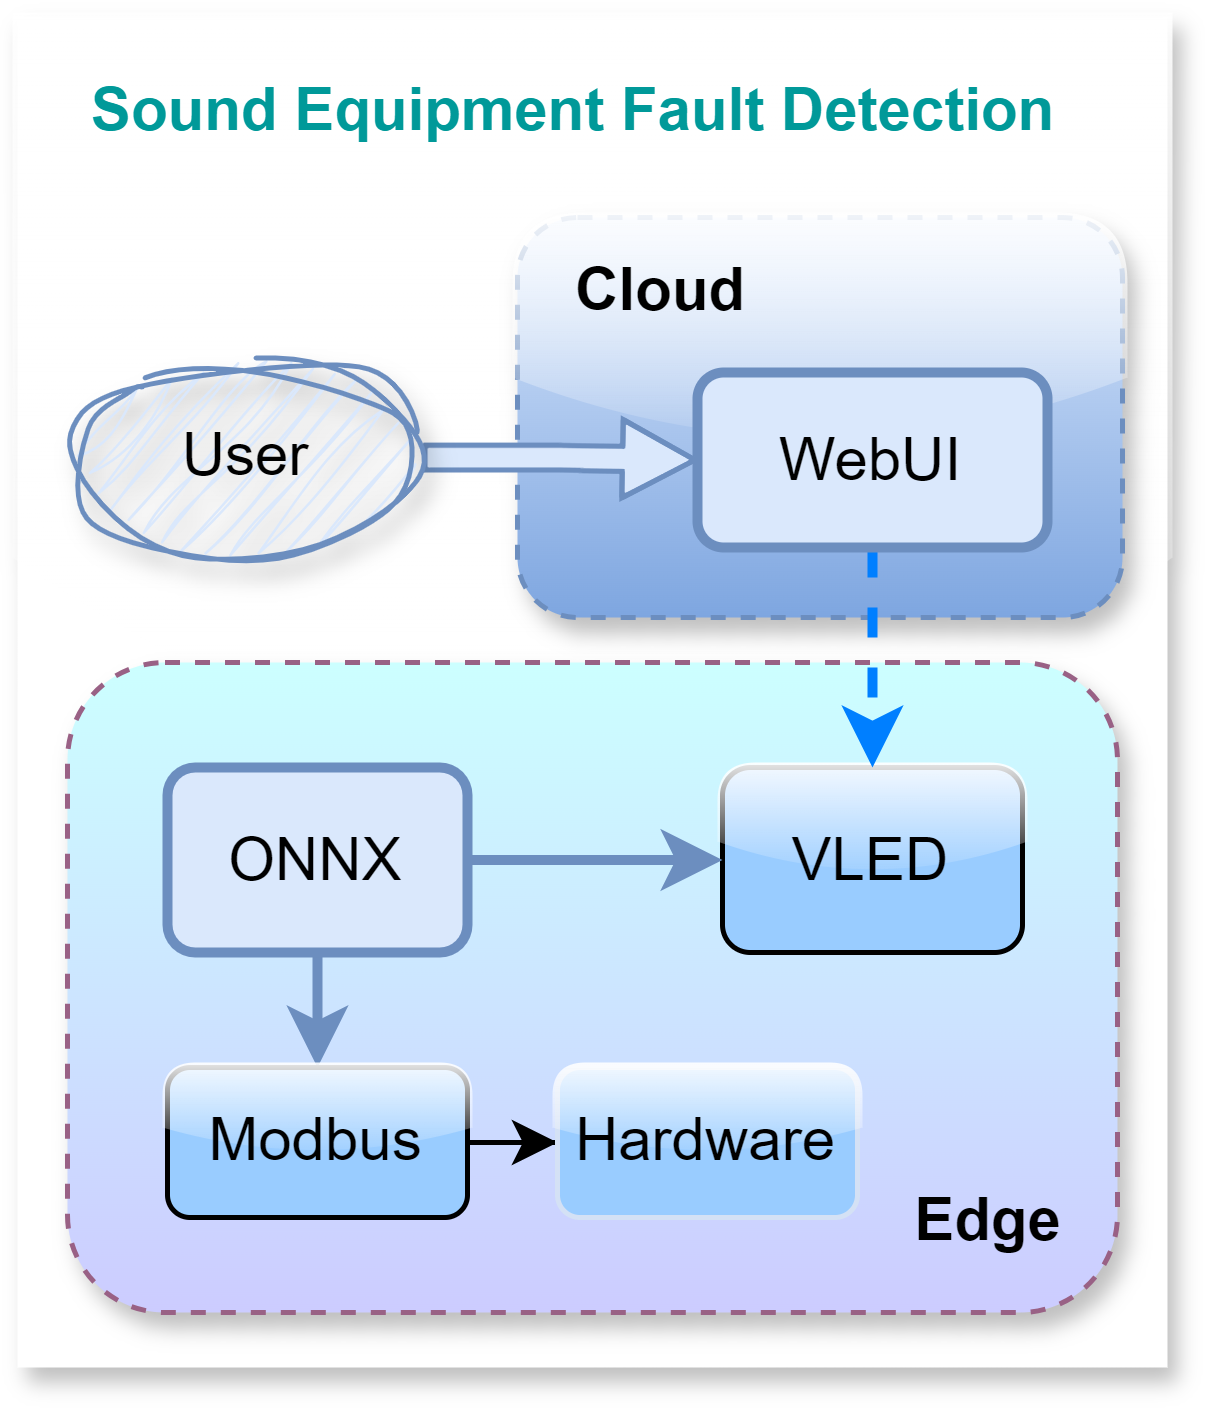

The diagram above was exported from draw.io. Its source (the exported page's mxGraphModel, read from the mxfile embedded in the PNG):
<mxGraphModel dx="724" dy="384" grid="0" gridSize="10" guides="1" tooltips="1" connect="1" arrows="1" fold="1" page="1" pageScale="1" pageWidth="827" pageHeight="1169" math="0" shadow="0">
  <root>
    <mxCell id="0" />
    <mxCell id="1" parent="0" />
    <mxCell id="jCVkHj5aI1NuYYwZKYvs-1" value="" style="rounded=0;whiteSpace=wrap;html=1;strokeWidth=0.5;strokeColor=none;shadow=1;glass=1;" vertex="1" parent="1">
      <mxGeometry x="252" y="109" width="230" height="270" as="geometry" />
    </mxCell>
    <mxCell id="jCVkHj5aI1NuYYwZKYvs-2" value="" style="rounded=1;whiteSpace=wrap;html=1;fillColor=#dae8fc;strokeColor=#6c8ebf;shadow=1;dashed=1;gradientColor=#7ea6e0;glass=1;" vertex="1" parent="1">
      <mxGeometry x="352" y="149" width="121" height="80" as="geometry" />
    </mxCell>
    <mxCell id="jCVkHj5aI1NuYYwZKYvs-3" value="&lt;div&gt;&lt;br&gt;&lt;/div&gt;&lt;div&gt;&lt;br&gt;&lt;/div&gt;&lt;div&gt;&lt;br&gt;&lt;/div&gt;&lt;div&gt;&lt;br&gt;&lt;/div&gt;&lt;div&gt;&lt;span style=&quot;background-color: initial;&quot;&gt;&lt;br&gt;&lt;/span&gt;&lt;/div&gt;&lt;div&gt;&lt;span style=&quot;background-color: initial;&quot;&gt;&lt;br&gt;&lt;/span&gt;&lt;/div&gt;&lt;div&gt;&lt;br&gt;&lt;/div&gt;" style="rounded=1;whiteSpace=wrap;html=1;dashed=1;fillColor=#CCFFFF;strokeColor=#996185;shadow=1;gradientColor=#CCCCFF;gradientDirection=south;glass=0;" vertex="1" parent="1">
      <mxGeometry x="262" y="238" width="210" height="130" as="geometry" />
    </mxCell>
    <mxCell id="jCVkHj5aI1NuYYwZKYvs-4" value="VLED" style="rounded=1;whiteSpace=wrap;html=1;strokeWidth=1;fillColor=#99CCFF;strokeColor=default;glass=1;" vertex="1" parent="1">
      <mxGeometry x="393" y="259" width="60" height="37" as="geometry" />
    </mxCell>
    <mxCell id="jCVkHj5aI1NuYYwZKYvs-5" style="edgeStyle=orthogonalEdgeStyle;rounded=0;orthogonalLoop=1;jettySize=auto;html=1;entryX=0;entryY=0.5;entryDx=0;entryDy=0;strokeWidth=2;fillColor=#dae8fc;strokeColor=#6c8ebf;" edge="1" parent="1" source="jCVkHj5aI1NuYYwZKYvs-7" target="jCVkHj5aI1NuYYwZKYvs-4">
      <mxGeometry relative="1" as="geometry" />
    </mxCell>
    <mxCell id="jCVkHj5aI1NuYYwZKYvs-6" style="edgeStyle=orthogonalEdgeStyle;rounded=0;orthogonalLoop=1;jettySize=auto;html=1;entryX=0.5;entryY=0;entryDx=0;entryDy=0;strokeWidth=2;fillColor=#dae8fc;strokeColor=#6c8ebf;" edge="1" parent="1" source="jCVkHj5aI1NuYYwZKYvs-7" target="jCVkHj5aI1NuYYwZKYvs-11">
      <mxGeometry relative="1" as="geometry" />
    </mxCell>
    <mxCell id="jCVkHj5aI1NuYYwZKYvs-7" value="ONNX" style="rounded=1;whiteSpace=wrap;html=1;strokeWidth=2;fillColor=#dae8fc;strokeColor=#6c8ebf;" vertex="1" parent="1">
      <mxGeometry x="282" y="259" width="60" height="37" as="geometry" />
    </mxCell>
    <mxCell id="jCVkHj5aI1NuYYwZKYvs-8" style="edgeStyle=orthogonalEdgeStyle;rounded=0;orthogonalLoop=1;jettySize=auto;html=1;entryX=0.5;entryY=0;entryDx=0;entryDy=0;strokeWidth=2;dashed=1;fillColor=#dae8fc;strokeColor=#007FFF;" edge="1" parent="1" source="jCVkHj5aI1NuYYwZKYvs-9" target="jCVkHj5aI1NuYYwZKYvs-4">
      <mxGeometry relative="1" as="geometry" />
    </mxCell>
    <mxCell id="jCVkHj5aI1NuYYwZKYvs-9" value="WebUI" style="rounded=1;whiteSpace=wrap;html=1;strokeWidth=2;glass=0;shadow=0;fillColor=#dae8fc;strokeColor=#6c8ebf;" vertex="1" parent="1">
      <mxGeometry x="388" y="180" width="70" height="35" as="geometry" />
    </mxCell>
    <mxCell id="jCVkHj5aI1NuYYwZKYvs-10" value="" style="edgeStyle=orthogonalEdgeStyle;rounded=0;orthogonalLoop=1;jettySize=auto;html=1;" edge="1" parent="1" source="jCVkHj5aI1NuYYwZKYvs-11" target="jCVkHj5aI1NuYYwZKYvs-17">
      <mxGeometry relative="1" as="geometry" />
    </mxCell>
    <mxCell id="jCVkHj5aI1NuYYwZKYvs-11" value="Modbus" style="rounded=1;whiteSpace=wrap;html=1;fillColor=#99CCFF;strokeColor=default;strokeWidth=1;glass=1;" vertex="1" parent="1">
      <mxGeometry x="282" y="319" width="60" height="30" as="geometry" />
    </mxCell>
    <mxCell id="jCVkHj5aI1NuYYwZKYvs-12" style="edgeStyle=orthogonalEdgeStyle;rounded=0;orthogonalLoop=1;jettySize=auto;html=1;entryX=0;entryY=0.5;entryDx=0;entryDy=0;shape=flexArrow;width=5;endWidth=9.655172413793105;endSize=4.498850574712644;fillColor=#dae8fc;strokeColor=#6c8ebf;" edge="1" parent="1" source="jCVkHj5aI1NuYYwZKYvs-13" target="jCVkHj5aI1NuYYwZKYvs-9">
      <mxGeometry relative="1" as="geometry" />
    </mxCell>
    <mxCell id="jCVkHj5aI1NuYYwZKYvs-13" value="User" style="ellipse;whiteSpace=wrap;html=1;sketch=1;curveFitting=1;jiggle=2;shadow=1;fillColor=#dae8fc;strokeColor=#6c8ebf;" vertex="1" parent="1">
      <mxGeometry x="263" y="177" width="70" height="40" as="geometry" />
    </mxCell>
    <mxCell id="jCVkHj5aI1NuYYwZKYvs-14" value="&lt;b&gt;Cloud&lt;/b&gt;" style="text;html=1;align=left;verticalAlign=middle;resizable=0;points=[];autosize=1;strokeColor=none;fillColor=none;" vertex="1" parent="1">
      <mxGeometry x="362" y="149" width="60" height="30" as="geometry" />
    </mxCell>
    <mxCell id="jCVkHj5aI1NuYYwZKYvs-15" value="&lt;b&gt;Edge&lt;/b&gt;" style="text;html=1;align=center;verticalAlign=middle;resizable=0;points=[];autosize=1;strokeColor=none;fillColor=none;" vertex="1" parent="1">
      <mxGeometry x="421" y="335" width="50" height="30" as="geometry" />
    </mxCell>
    <mxCell id="jCVkHj5aI1NuYYwZKYvs-16" value="&lt;b&gt;&lt;font color=&quot;#009999&quot;&gt;Sound Equipment Fault Detection&lt;/font&gt;&lt;/b&gt;" style="text;html=1;align=center;verticalAlign=middle;resizable=0;points=[];autosize=1;strokeColor=none;fillColor=none;shadow=0;rounded=0;glass=0;" vertex="1" parent="1">
      <mxGeometry x="258" y="115" width="211" height="26" as="geometry" />
    </mxCell>
    <mxCell id="jCVkHj5aI1NuYYwZKYvs-17" value="Hardware" style="rounded=1;whiteSpace=wrap;html=1;fillColor=#99CCFF;strokeColor=#D4E1F5;strokeWidth=1;glass=1;" vertex="1" parent="1">
      <mxGeometry x="360" y="319" width="60" height="30" as="geometry" />
    </mxCell>
  </root>
</mxGraphModel>